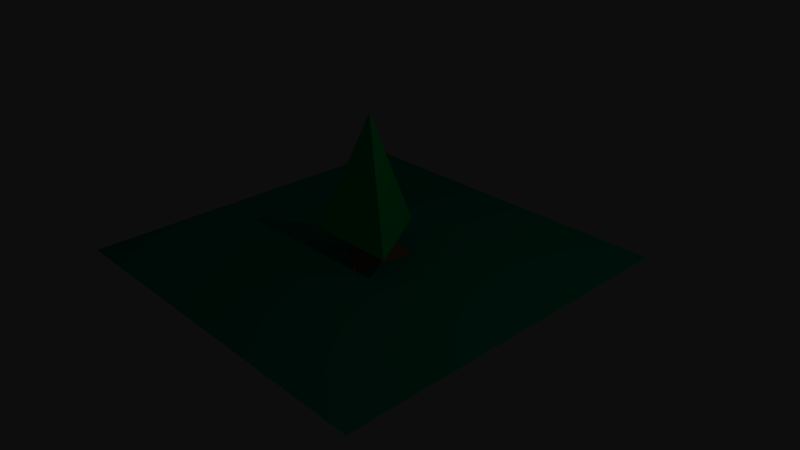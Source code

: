 # Source: scenary.blend  (saved by Blender 2.78.0; exported with 4.5.12 LTS)
import bpy
from mathutils import Matrix  # noqa: F401  (used for matrix-valued properties, if any)

bpy.ops.wm.read_factory_settings(use_empty=True)
scene = bpy.context.scene
scene.name = 'Scene'

# ---- collections
col_collection_1 = bpy.data.collections.new('Collection 1'); scene.collection.children.link(col_collection_1)

# ---- materials (node trees are filled in below, after node groups)
mat_trunk = bpy.data.materials.new('Trunk')
mat_trunk.alpha_threshold = 0.0
mat_trunk.use_transparent_shadow = False
mat_trunk.diffuse_color = (0.6706, 0.3216, 0.2118, 1.0)
mat_trunk.roughness = 0.5
mat_trunk.line_color = (0.0, 0.0, 0.0, 1.0)
mat_leaves = bpy.data.materials.new('Leaves')
mat_leaves.alpha_threshold = 0.0
mat_leaves.use_transparent_shadow = False
mat_leaves.diffuse_color = (0.0, 0.8941, 0.2118, 1.0)
mat_leaves.roughness = 0.5
mat_ground = bpy.data.materials.new('Ground')
mat_ground.alpha_threshold = 0.0
mat_ground.use_transparent_shadow = False
mat_ground.diffuse_color = (0.0, 0.5294, 0.3176, 1.0)
mat_ground.roughness = 0.5

# ---- material node trees

# ---- world
world_world = bpy.data.worlds.new('World'); scene.world = world_world
world_world.color = (0.05088, 0.05088, 0.05088)
world_world.use_sun_shadow = False
world_world.sun_shadow_jitter_overblur = 0.0
world_world.cycles.sampling_method = 'MANUAL'

# ---- cameras
cam_camera = bpy.data.cameras.new('Camera')
cam_camera.clip_end = 100.0
cam_camera.lens = 35.0
cam_camera.sensor_width = 32.0
cam_camera.sensor_height = 18.0
cam_camera.ortho_scale = 7.314
cam_camera.dof.focus_distance = 0.0
cam_camera.dof.aperture_fstop = 128.0

# ---- lights
light_lamp = bpy.data.lights.new('Lamp', 'POINT')
light_lamp.transmission_factor = 0.0
light_lamp.cutoff_distance = 30.0
light_lamp.energy = 100.0
light_lamp.shadow_buffer_clip_start = 1.001
light_lamp.shadow_soft_size = 0.1
light_lamp.shadow_maximum_resolution = 0.006
light_lamp.use_absolute_resolution = True

# ---- meshes
me_cube = bpy.data.meshes.new('Cube')
me_cube.from_pydata([(2.5, 2.5, 0.0), (-2.5, 2.5, 0.0), (2.5, -2.5, 0.0), (-2.5, -2.5, 0.0), (-0.5652, -0.3552, 0.2912), (0.6652, -0.3552, 0.2912), (0.3721, 0.3824, 0.0), (0.05, 1.701e-08, 0.55), (0.2202, -0.4702, 0.0), (0.05, -3.23e-08, 1.922), (-0.4422, 0.08772, 0.0), (0.05, 0.7104, 0.2912)], [], [(0, 1, 3, 2), (4, 9, 11), (6, 7, 8), (5, 9, 4), (8, 7, 10), (11, 9, 5), (10, 7, 6)])
me_cube.polygons.foreach_set('material_index', [2, 1, 0, 1, 0, 1, 0])
me_cube.materials.append(mat_trunk)
me_cube.materials.append(mat_leaves)
me_cube.materials.append(mat_ground)
me_cube.use_remesh_preserve_volume = False
me_cube.use_remesh_preserve_attributes = False
me_cube.use_mirror_vertex_groups = False
me_cube.update()

# ---- objects
ob_cube = bpy.data.objects.new('Cube', me_cube)
ob_lamp = bpy.data.objects.new('Lamp', light_lamp)
ob_camera = bpy.data.objects.new('Camera', cam_camera)

# ---- transforms, parenting, visibility, modifiers, constraints
ob_cube.location = (0.0, 0.0, 0.0)
ob_cube.lock_rotations_4d = False
ob_cube.empty_display_type = 'ARROWS'
ob_cube.lineart.crease_threshold = 0.0
ob_lamp.location = (4.076, 1.005, 5.904)
ob_lamp.rotation_euler = (0.6503, 0.05522, 1.866)
ob_lamp.lock_rotations_4d = False
ob_lamp.empty_display_type = 'ARROWS'
ob_lamp.color = (0.0, 0.0, 0.0, 0.0)
ob_lamp.lineart.crease_threshold = 0.0
ob_camera.location = (7.481, -6.508, 5.344)
ob_camera.rotation_euler = (1.109, 0.0, 0.8149)
ob_camera.lock_rotations_4d = False
ob_camera.empty_display_type = 'ARROWS'
ob_camera.color = (0.0, 0.0, 0.0, 0.0)
ob_camera.display_type = 'WIRE'
ob_camera.lineart.crease_threshold = 0.0

# ---- collection membership
col_collection_1.objects.link(ob_cube)
col_collection_1.objects.link(ob_lamp)
col_collection_1.objects.link(ob_camera)

# ---- scene / render settings (as saved in the file)
scene.camera = ob_camera
scene.frame_start = 1; scene.frame_end = 250; scene.frame_set(1)
scene.render.engine = 'BLENDER_EEVEE_NEXT'
scene.render.resolution_percentage = 50
scene.render.dither_intensity = 0.0
scene.cycles.use_denoising = False
scene.cycles.samples = 128
scene.cycles.sampling_pattern = 'TABULATED_SOBOL'
scene.cycles.light_sampling_threshold = 0.0
scene.cycles.use_adaptive_sampling = False
scene.cycles.use_light_tree = False
scene.cycles.blur_glossy = 0.0
scene.cycles.sample_clamp_indirect = 0.0
scene.view_settings.view_transform = 'Raw'
bpy.context.view_layer.update()
